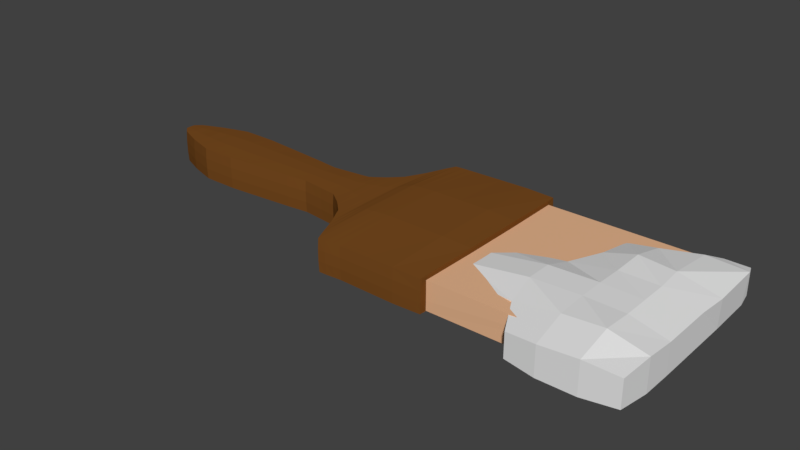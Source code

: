 # Source: Paintbrush_Paint.blend  (saved by Blender 2.77.0; exported with 4.5.12 LTS)
import bpy
from mathutils import Matrix  # noqa: F401  (used for matrix-valued properties, if any)

bpy.ops.wm.read_factory_settings(use_empty=True)
scene = bpy.context.scene
scene.name = 'Scene'

# ---- collections
col_collection_1 = bpy.data.collections.new('Collection 1'); scene.collection.children.link(col_collection_1)

# ---- materials (node trees are filled in below, after node groups)
mat_red = bpy.data.materials.new('Red')
mat_red.alpha_threshold = 0.0
mat_red.use_transparent_shadow = False
mat_red.roughness = 0.5
mat_material_001 = bpy.data.materials.new('Material.001')
mat_material_001.alpha_threshold = 0.0
mat_material_001.use_transparent_shadow = False
mat_material_001.diffuse_color = (0.1902, 0.07119, 0.0145, 1.0)
mat_material_001.roughness = 0.5
mat_material_001.line_color = (0.0, 0.0, 0.0, 1.0)
mat_material_002 = bpy.data.materials.new('Material.002')
mat_material_002.alpha_threshold = 0.0
mat_material_002.use_transparent_shadow = False
mat_material_002.diffuse_color = (0.8, 0.4632, 0.2686, 1.0)
mat_material_002.roughness = 0.5

# ---- material node trees

# ---- world
world_world = bpy.data.worlds.new('World'); scene.world = world_world
world_world.color = (0.05088, 0.05088, 0.05088)
world_world.use_sun_shadow = False
world_world.sun_shadow_jitter_overblur = 0.0
world_world.cycles.sampling_method = 'MANUAL'

# ---- meshes
me_cube_001 = bpy.data.meshes.new('Cube.001')
me_cube_001.from_pydata([(-0.381, 0.4091, -0.8853), (-0.4839, 0.5371, 1.042), (0.1728, 1.154, -0.6489), (0.1728, 1.154, 0.8126), (1.589, 0.4346, -0.7764), (1.692, 0.5653, 0.922), (1.491, 1.154, -0.6374), (1.491, 1.154, 0.8011), (-0.4118, -10.25, -0.8112), (-0.4118, -10.25, 0.9704), (1.432, -10.09, 0.8158), (1.432, -10.09, -0.6567), (-3.994, -0.3362, -0.6567), (-3.994, -0.3362, 0.8204), (-4.089, -10.08, -0.6683), (-4.089, -10.08, 0.6683), (-0.3973, -5.213, -1.347), (-0.3973, -5.213, 1.347), (1.606, -5.213, -0.8257), (1.606, -5.213, 0.8257), (-5.198, -5.213, -1.312), (-5.198, -5.213, 1.312), (-2.462, -0.1317, -0.8199), (-2.462, -0.1317, 0.9836), (-2.46, -10.25, -0.8112), (-2.46, -10.25, 0.8112), (-2.551, -5.213, 1.391), (-2.551, -5.213, -1.391), (-0.3973, -8.33, -1.304), (1.592, -8.315, -0.8112), (-5.029, -8.237, -0.9085), (-0.3973, -8.33, 1.463), (1.592, -8.315, 0.9704), (-5.029, -8.237, 0.9085), (-2.542, -8.325, 1.312), (-2.542, -8.325, -1.312), (-0.3973, -6.66, 1.347), (1.606, -6.66, 0.8257), (-5.198, -6.656, 1.312), (-2.551, -6.66, -1.391), (-0.3973, -6.66, -1.347), (1.606, -6.66, -0.8257), (-5.198, -6.656, -1.312), (-2.551, -6.66, 1.391), (-0.5049, -2.183, 1.35), (1.711, -2.183, 0.8127), (-4.192, -2.112, 0.9836), (-0.4, -2.053, -1.312), (1.606, -2.054, -0.8257), (-4.192, -2.112, -0.8199), (-2.471, -2.097, -1.304), (-2.471, -2.097, 1.467), (-0.3973, -3.767, -1.347), (1.606, -3.767, -0.8257), (-5.038, -3.795, -0.9201), (-2.542, -3.767, 1.356), (-0.3973, -3.767, 1.347), (1.606, -3.767, 0.8257), (-5.038, -3.795, 0.9201), (-2.542, -3.767, -1.356), (-8.281, -4.185, -0.6683), (-8.581, -5.243, -0.8112), (-8.581, -6.608, 0.8112), (-8.581, -5.243, 0.8112), (-8.581, -6.608, -0.8112), (-8.281, -7.691, -0.6683), (-8.281, -7.691, 0.6683), (-8.281, -4.185, 0.6683), (-18.69, -3.046, -0.7229), (-18.69, -5.514, -0.7229), (-21.15, -5.514, -0.7229), (-21.15, -3.046, -0.7229), (-25.1, -2.714, -0.7229), (-25.1, -5.847, -0.7229), (-19.92, -5.379, -0.7229), (-19.92, -3.181, -0.7229), (-27.1, -2.714, -0.7229), (-27.1, -5.847, -0.7229), (-28.6, -3.164, -0.7229), (-28.6, -5.396, -0.7229), (-29.84, -3.68, -0.7229), (-29.84, -4.88, -0.7229), (-30.21, -4.022, -0.7229), (-30.21, -4.538, -0.7229), (-17.74, -2.927, -0.7229), (-17.74, -5.633, -0.7229), (-17.01, -2.412, -0.7229), (-17.01, -6.149, -0.7229), (-16.31, -1.737, -0.7229), (-16.31, -6.823, -0.7229), (-15.73, -0.6297, -0.7229), (-15.73, -7.931, -0.7229), (-15.03, 1.029, -0.7229), (-15.03, -9.589, -0.7229), (-13.72, 1.102, -0.7229), (-13.72, -9.516, -0.7229), (-8.975, 1.102, -0.7229), (-8.975, -9.516, -0.7229), (-8.975, 0.6898, -0.7229), (-8.975, -9.104, -0.7229), (0.6264, 0.6898, -0.7229), (0.8455, -9.104, -0.7229), (-18.69, -3.046, 1.088), (-18.69, -5.514, 1.088), (-21.15, -5.514, 1.088), (-21.15, -3.046, 1.088), (-25.1, -2.714, 1.088), (-25.1, -5.847, 1.088), (-19.92, -5.379, 1.088), (-19.92, -3.181, 1.088), (-27.1, -2.714, 1.088), (-27.1, -5.847, 1.088), (-28.6, -3.164, 1.088), (-28.6, -5.396, 1.088), (-29.84, -3.68, 1.088), (-29.84, -4.88, 1.088), (-30.21, -4.022, 1.088), (-30.21, -4.538, 1.088), (-17.74, -2.927, 1.088), (-17.74, -5.633, 1.088), (-17.01, -2.412, 1.088), (-17.01, -6.149, 1.088), (-16.31, -1.737, 1.088), (-16.31, -6.823, 1.088), (-15.73, -0.6297, 1.088), (-15.73, -7.931, 1.088), (-15.03, 1.029, 1.088), (-15.03, -9.589, 1.088), (-13.72, 1.102, 1.088), (-13.72, -9.516, 1.088), (-8.975, 1.102, 1.088), (-8.975, -9.516, 1.088), (-8.975, 0.6898, 0.8425), (-8.975, -9.104, 0.8425), (0.6264, 0.6898, 0.8425), (0.8455, -9.104, 0.8425), (-18.69, -3.865, -0.7672), (-18.69, -4.695, -0.7672), (-20.33, -3.137, -0.7219), (-20.74, -3.091, -0.7225), (-25.77, -5.848, -0.7246), (-26.43, -5.849, -0.7254), (-20.33, -5.423, -0.7219), (-20.74, -5.469, -0.7225), (-22.47, -5.626, -0.7239), (-23.78, -5.737, -0.7243), (-21.15, -4.696, -0.7678), (-21.15, -3.865, -0.7678), (-19.92, -4.65, -0.7611), (-19.92, -3.911, -0.7611), (-19.1, -3.092, -0.7224), (-19.51, -3.137, -0.7219), (-27.11, -4.808, -0.7821), (-27.11, -3.752, -0.7821), (-23.78, -2.823, -0.7243), (-22.47, -2.934, -0.7239), (-25.09, -4.808, -0.7812), (-25.09, -3.753, -0.7812), (-19.1, -5.469, -0.7224), (-19.51, -5.423, -0.7219), (-26.43, -2.711, -0.7254), (-25.77, -2.712, -0.7246), (-28.61, -4.655, -0.7592), (-28.61, -3.905, -0.7592), (-27.6, -5.699, -0.7249), (-28.1, -5.548, -0.7243), (-28.1, -3.013, -0.7243), (-27.6, -2.862, -0.7249), (-29.85, -4.481, -0.7388), (-29.85, -4.079, -0.7388), (-29.01, -5.225, -0.7243), (-29.43, -5.054, -0.7249), (-29.43, -3.506, -0.7249), (-29.01, -3.335, -0.7243), (-30.21, -4.366, -0.7253), (-30.21, -4.194, -0.7253), (-29.96, -4.767, -0.7243), (-30.09, -4.654, -0.7248), (-30.09, -3.907, -0.7248), (-29.96, -3.793, -0.7243), (-17.75, -3.826, -0.7611), (-17.75, -4.734, -0.7611), (-18.37, -3.007, -0.722), (-18.05, -2.968, -0.7212), (-18.05, -5.592, -0.7212), (-18.37, -5.553, -0.722), (-17.03, -3.654, -0.7635), (-17.03, -4.906, -0.7635), (-17.49, -2.757, -0.721), (-17.25, -2.584, -0.7216), (-17.25, -5.976, -0.7216), (-17.49, -5.804, -0.721), (-16.34, -3.43, -0.7612), (-16.34, -5.13, -0.7612), (-16.77, -2.187, -0.7218), (-16.54, -1.963, -0.7215), (-16.54, -6.598, -0.7215), (-16.77, -6.373, -0.7218), (-15.76, -3.062, -0.7599), (-15.76, -5.499, -0.7599), (-16.12, -1.369, -0.7212), (-15.92, -0.9992, -0.7218), (-15.92, -7.561, -0.7218), (-16.12, -7.192, -0.7212), (-15.14, -2.496, -0.865), (-15.14, -6.065, -0.8689), (-15.5, -0.07573, -0.7262), (-15.27, 0.4796, -0.7305), (-15.27, -9.04, -0.7314), (-15.5, -8.485, -0.7267), (-13.72, -2.42, -0.9178), (-13.72, -5.994, -0.9162), (-14.6, 1.059, -0.7288), (-14.16, 1.081, -0.726), (-14.16, -9.543, -0.7258), (-14.6, -9.571, -0.7292), (-8.869, -2.427, -0.8286), (-8.869, -5.987, -0.8286), (-12.14, 1.118, -0.7396), (-10.55, 1.134, -0.7549), (-10.55, -9.547, -0.7539), (-12.14, -9.531, -0.7377), (-8.877, -2.565, -0.8204), (-8.877, -5.849, -0.8204), (-8.973, 0.9647, -0.7243), (-8.976, 0.8266, -0.7215), (-8.976, -9.241, -0.7215), (-8.973, -9.379, -0.7243), (-18.69, -3.865, 1.132), (-18.69, -4.695, 1.132), (-20.33, -3.137, 1.087), (-20.74, -3.091, 1.087), (-25.77, -5.848, 1.09), (-26.43, -5.849, 1.09), (-20.33, -5.423, 1.087), (-20.74, -5.469, 1.087), (-22.47, -5.626, 1.089), (-23.78, -5.737, 1.089), (-21.15, -4.696, 1.133), (-21.15, -3.865, 1.133), (-19.92, -4.65, 1.126), (-19.92, -3.911, 1.126), (-19.1, -3.092, 1.087), (-19.51, -3.137, 1.087), (-27.11, -4.808, 1.147), (-27.11, -3.752, 1.147), (-23.78, -2.823, 1.089), (-22.47, -2.934, 1.089), (-25.09, -4.808, 1.146), (-25.09, -3.753, 1.146), (-19.1, -5.469, 1.087), (-19.51, -5.423, 1.087), (-26.43, -2.711, 1.09), (-25.77, -2.712, 1.09), (-28.61, -4.655, 1.124), (-28.61, -3.905, 1.124), (-27.6, -5.699, 1.09), (-28.1, -5.548, 1.089), (-28.1, -3.013, 1.089), (-27.6, -2.862, 1.09), (-29.85, -4.481, 1.104), (-29.85, -4.079, 1.104), (-29.01, -5.225, 1.089), (-29.43, -5.054, 1.09), (-29.43, -3.506, 1.09), (-29.01, -3.335, 1.089), (-30.21, -4.366, 1.09), (-30.21, -4.194, 1.09), (-29.96, -4.767, 1.089), (-30.09, -4.654, 1.09), (-30.09, -3.907, 1.09), (-29.96, -3.793, 1.089), (-17.75, -3.826, 1.126), (-17.75, -4.734, 1.126), (-18.37, -3.007, 1.087), (-18.05, -2.968, 1.086), (-18.05, -5.592, 1.086), (-18.37, -5.553, 1.087), (-17.03, -3.654, 1.128), (-17.03, -4.906, 1.128), (-17.49, -2.757, 1.086), (-17.25, -2.584, 1.087), (-17.25, -5.976, 1.087), (-17.49, -5.804, 1.086), (-16.34, -3.43, 1.126), (-16.34, -5.13, 1.126), (-16.77, -2.187, 1.087), (-16.54, -1.963, 1.086), (-16.54, -6.598, 1.086), (-16.77, -6.373, 1.087), (-15.76, -3.062, 1.125), (-15.76, -5.499, 1.125), (-16.12, -1.369, 1.086), (-15.92, -0.9992, 1.087), (-15.92, -7.561, 1.087), (-16.12, -7.192, 1.086), (-15.14, -2.496, 1.23), (-15.14, -6.065, 1.234), (-15.5, -0.07573, 1.091), (-15.27, 0.4796, 1.095), (-15.27, -9.04, 1.096), (-15.5, -8.485, 1.092), (-13.72, -2.42, 1.283), (-13.72, -5.994, 1.281), (-14.6, 1.059, 1.094), (-14.16, 1.081, 1.091), (-14.16, -9.543, 1.091), (-14.6, -9.571, 1.094), (-8.869, -2.427, 1.194), (-8.869, -5.987, 1.194), (-12.14, 1.118, 1.105), (-10.55, 1.134, 1.12), (-10.55, -9.547, 1.119), (-12.14, -9.531, 1.103), (-8.911, -2.573, 0.8637), (-8.911, -5.842, 0.8637), (-8.97, 0.9639, 1.008), (-8.974, 0.8262, 0.9247), (-8.974, -9.24, 0.9247), (-8.97, -9.378, 1.008), (-30.23, -4.011, -0.1215), (-30.23, -4.011, 0.4865), (-30.23, -4.55, 0.4865), (-30.23, -4.55, -0.1215), (-16.34, -6.845, -0.1227), (-16.34, -6.845, 0.4877), (-15.76, -7.945, 0.4874), (-15.76, -7.945, -0.1224), (-29.86, -4.906, 0.4868), (-29.86, -4.906, -0.1219), (-8.963, 0.6972, 0.3215), (-8.961, 0.7013, -0.2022), (-18.69, -3.013, -0.1223), (-18.69, -3.013, 0.4873), (-19.92, -3.146, 0.4875), (-19.92, -3.146, -0.1226), (-29.86, -3.655, -0.1219), (-29.86, -3.655, 0.4868), (-8.961, -9.116, -0.2022), (-8.963, -9.112, 0.3215), (-15.05, 1.051, -0.1213), (-15.05, 1.051, 0.4863), (-15.76, -0.6152, 0.4874), (-15.76, -0.6152, -0.1224), (-21.15, -3.013, -0.1222), (-21.15, -3.013, 0.4872), (-25.09, -2.681, 0.4871), (-25.09, -2.681, -0.1222), (-15.05, -9.611, 0.4862), (-15.05, -9.611, -0.1212), (-17.75, -2.892, -0.123), (-17.75, -2.892, 0.488), (-18.69, -5.547, -0.1223), (-18.69, -5.547, 0.4873), (-17.75, -5.668, 0.488), (-17.75, -5.668, -0.123), (-19.92, -5.414, -0.1226), (-19.92, -5.414, 0.4875), (-13.72, 1.134, -0.1222), (-13.72, 1.134, 0.4872), (-27.11, -2.683, 0.4869), (-27.11, -2.683, -0.1219), (-13.72, -9.549, 0.4873), (-13.72, -9.549, -0.1223), (-17.03, -2.385, -0.1225), (-17.03, -2.385, 0.4875), (-17.03, -6.175, 0.4875), (-17.03, -6.175, -0.1225), (-28.61, -5.427, -0.1221), (-28.61, -5.427, 0.4871), (-27.11, -5.877, 0.4869), (-27.11, -5.877, -0.1219), (-8.957, 1.12, -0.1211), (-8.957, 1.12, 0.4861), (-28.61, -3.134, 0.4871), (-28.61, -3.134, -0.1221), (-8.957, -9.534, 0.4861), (-8.957, -9.534, -0.1211), (-25.09, -5.879, 0.4871), (-25.09, -5.879, -0.1222), (-16.34, -1.716, -0.1227), (-16.34, -1.716, 0.4877), (-21.15, -5.547, -0.1222), (-21.15, -5.547, 0.4872), (-16.15, -1.35, -0.1221), (-16.15, -1.35, 0.487), (-15.95, -0.9825, -0.1221), (-15.95, -0.9825, 0.4871), (-8.96, -9.254, -0.1741), (-8.96, -9.251, 0.377), (-8.955, -9.394, -0.1483), (-8.954, -9.392, 0.4321), (-29.44, -3.479, -0.1227), (-29.44, -3.479, 0.4876), (-29.03, -3.306, -0.1225), (-29.03, -3.306, 0.4875), (-22.46, -5.659, -0.1225), (-22.46, -5.659, 0.4875), (-23.78, -5.77, -0.1227), (-23.78, -5.77, 0.4876), (-8.955, 0.9799, -0.1483), (-8.954, 0.9778, 0.4321), (-8.96, 0.8397, -0.1741), (-8.96, 0.8364, 0.377), (-29.03, -5.255, -0.1225), (-29.03, -5.255, 0.4875), (-29.44, -5.082, -0.1227), (-29.44, -5.082, 0.4876), (-16.57, -6.621, -0.1222), (-16.57, -6.621, 0.4872), (-16.8, -6.398, -0.1222), (-16.8, -6.398, 0.4872), (-20.33, -5.458, -0.1221), (-20.33, -5.458, 0.4871), (-20.74, -5.502, -0.1222), (-20.74, -5.502, 0.4872), (-16.8, -2.162, -0.1222), (-16.8, -2.162, 0.4872), (-16.57, -1.939, -0.1222), (-16.57, -1.939, 0.4872), (-25.77, -5.881, -0.1227), (-25.77, -5.881, 0.4877), (-26.44, -5.881, -0.1229), (-26.44, -5.881, 0.4878), (-10.54, -9.573, -0.1321), (-10.54, -9.573, 0.4971), (-12.13, -9.562, -0.1271), (-12.13, -9.562, 0.4921), (-28.11, -2.982, -0.1226), (-28.11, -2.982, 0.4875), (-27.61, -2.831, -0.1227), (-27.61, -2.831, 0.4877), (-20.74, -3.058, -0.1222), (-20.74, -3.058, 0.4872), (-20.33, -3.103, -0.1221), (-20.33, -3.103, 0.4871), (-12.13, 1.15, -0.1277), (-12.13, 1.15, 0.4927), (-10.54, 1.16, -0.1324), (-10.54, 1.16, 0.4974), (-27.61, -5.73, -0.1227), (-27.61, -5.73, 0.4877), (-28.11, -5.579, -0.1226), (-28.11, -5.579, 0.4875), (-17.27, -6.005, -0.1223), (-17.27, -6.005, 0.4872), (-17.51, -5.836, -0.1223), (-17.51, -5.836, 0.4872), (-17.51, -2.724, -0.1223), (-17.51, -2.724, 0.4872), (-17.27, -2.555, -0.1223), (-17.27, -2.555, 0.4872), (-14.16, -9.575, -0.1231), (-14.16, -9.575, 0.4881), (-14.61, -9.599, -0.1238), (-14.61, -9.599, 0.4888), (-26.44, -2.679, -0.1229), (-26.44, -2.679, 0.4878), (-25.77, -2.68, -0.1227), (-25.77, -2.68, 0.4877), (-14.61, 1.086, -0.1237), (-14.61, 1.086, 0.4887), (-14.17, 1.112, -0.1231), (-14.17, 1.112, 0.4881), (-19.1, -5.502, -0.1222), (-19.1, -5.502, 0.4872), (-19.51, -5.458, -0.1221), (-19.51, -5.458, 0.4871), (-18.06, -5.627, -0.1222), (-18.06, -5.627, 0.4872), (-18.38, -5.587, -0.1223), (-18.38, -5.587, 0.4872), (-18.38, -2.973, -0.1223), (-18.38, -2.973, 0.4872), (-18.06, -2.934, -0.1222), (-18.06, -2.934, 0.4872), (-15.29, -9.063, -0.1245), (-15.29, -9.063, 0.4895), (-15.53, -8.504, -0.1234), (-15.53, -8.504, 0.4884), (-23.78, -2.79, -0.1227), (-23.78, -2.79, 0.4876), (-22.46, -2.902, -0.1225), (-22.46, -2.902, 0.4875), (-15.53, -0.05677, -0.1232), (-15.53, -0.05677, 0.4882), (-15.29, 0.5012, -0.1243), (-15.29, 0.5012, 0.4892), (-30.11, -3.89, -0.1224), (-30.11, -3.89, 0.4873), (-29.99, -3.771, -0.1224), (-29.99, -3.771, 0.4873), (-19.51, -3.103, -0.1221), (-19.51, -3.103, 0.4871), (-19.1, -3.058, -0.1222), (-19.1, -3.058, 0.4872), (-29.99, -4.789, -0.1224), (-29.99, -4.789, 0.4873), (-30.11, -4.671, -0.1224), (-30.11, -4.671, 0.4873), (-15.95, -7.578, -0.1221), (-15.95, -7.578, 0.4871), (-16.15, -7.211, -0.1221), (-16.15, -7.211, 0.487), (-30.24, -4.371, -0.1225), (-30.24, -4.371, 0.4875), (-30.24, -4.19, -0.1225), (-30.24, -4.19, 0.4875), (-8.879, -5.938, 1.084), (-8.897, -5.89, 0.9734), (-8.879, -2.476, 1.084), (-8.897, -2.524, 0.9734), (-12.1, -6.001, 1.279), (-10.48, -6.007, 1.276), (-12.11, -2.413, 1.281), (-10.48, -2.407, 1.277), (-14.67, -6.045, 1.262), (-14.19, -6.02, 1.272), (-14.67, -2.466, 1.259), (-14.19, -2.443, 1.272), (-15.56, -5.688, 1.164), (-15.35, -5.876, 1.198), (-15.56, -2.872, 1.163), (-15.35, -2.685, 1.195), (-16.15, -5.253, 1.127), (-15.95, -5.375, 1.123), (-16.15, -3.307, 1.127), (-15.95, -3.186, 1.123), (-16.8, -4.981, 1.129), (-16.57, -5.054, 1.124), (-16.8, -3.579, 1.129), (-16.57, -3.506, 1.124), (-17.51, -4.791, 1.127), (-17.27, -4.847, 1.124), (-17.51, -3.769, 1.127), (-17.27, -3.713, 1.124), (-18.38, -4.708, 1.13), (-18.06, -4.72, 1.125), (-18.38, -3.852, 1.13), (-18.06, -3.84, 1.125), (-29.97, -4.117, 1.099), (-30.09, -4.154, 1.098), (-29.97, -4.443, 1.099), (-30.09, -4.406, 1.098), (-29.03, -3.963, 1.117), (-29.44, -4.019, 1.116), (-29.03, -4.597, 1.117), (-29.44, -4.542, 1.116), (-19.1, -3.881, 1.128), (-19.51, -3.896, 1.127), (-19.1, -4.68, 1.128), (-19.51, -4.665, 1.127), (-22.46, -3.826, 1.141), (-23.78, -3.79, 1.142), (-22.46, -4.734, 1.141), (-23.78, -4.77, 1.142), (-27.61, -3.803, 1.14), (-28.11, -3.852, 1.137), (-27.61, -4.757, 1.14), (-28.11, -4.708, 1.137), (-25.77, -3.751, 1.15), (-26.44, -3.751, 1.152), (-25.77, -4.809, 1.15), (-26.44, -4.81, 1.152), (-20.33, -3.896, 1.127), (-20.74, -3.881, 1.129), (-20.33, -4.665, 1.127), (-20.74, -4.68, 1.129), (-8.87, -5.941, -0.8272), (-8.87, -2.473, -0.8272), (-8.876, -5.895, -0.8217), (-8.876, -2.519, -0.8217), (-12.09, -5.997, -0.9191), (-12.09, -2.415, -0.9219), (-10.46, -6.001, -0.9012), (-10.46, -2.413, -0.9027), (-14.68, -6.045, -0.903), (-14.68, -2.468, -0.8998), (-14.2, -6.02, -0.9171), (-14.2, -2.443, -0.9162), (-15.55, -5.686, -0.7914), (-15.55, -2.875, -0.7904), (-15.35, -5.876, -0.8322), (-15.35, -2.685, -0.8298), (-16.15, -5.253, -0.7601), (-16.15, -3.308, -0.7601), (-15.95, -5.376, -0.7602), (-15.95, -3.185, -0.7602), (-16.8, -4.98, -0.7624), (-16.8, -3.58, -0.7624), (-16.57, -5.055, -0.7613), (-16.57, -3.505, -0.7613), (-17.51, -4.791, -0.761), (-17.51, -3.769, -0.761), (-17.27, -4.848, -0.7623), (-17.27, -3.712, -0.7623), (-18.38, -4.708, -0.7646), (-18.38, -3.852, -0.7646), (-18.06, -4.721, -0.7616), (-18.06, -3.84, -0.7616), (-29.97, -4.117, -0.7342), (-29.97, -4.443, -0.7342), (-30.09, -4.155, -0.7301), (-30.09, -4.405, -0.7301), (-29.03, -3.962, -0.7533), (-29.03, -4.598, -0.7533), (-29.44, -4.02, -0.7471), (-29.44, -4.54, -0.7471), (-19.1, -3.88, -0.7647), (-19.1, -4.68, -0.7647), (-19.51, -3.896, -0.7621), (-19.51, -4.665, -0.7621), (-22.46, -3.827, -0.7732), (-22.46, -4.733, -0.7732), (-23.78, -3.79, -0.7781), (-23.78, -4.771, -0.7781), (-27.61, -3.803, -0.7762), (-27.61, -4.758, -0.7762), (-28.11, -3.854, -0.7679), (-28.11, -4.707, -0.7679), (-25.77, -3.752, -0.7837), (-25.77, -4.808, -0.7837), (-26.44, -3.752, -0.7848), (-26.44, -4.809, -0.7848), (-20.33, -3.896, -0.7624), (-20.33, -4.665, -0.7624), (-20.74, -3.88, -0.7652), (-20.74, -4.68, -0.7652)], [], [(1, 3, 2, 0), (3, 7, 6, 2), (7, 5, 4, 6), (23, 22, 12, 13), (0, 2, 6, 4), (5, 7, 3, 1), (10, 9, 8, 11), (28, 29, 11, 8), (32, 31, 9, 10), (29, 32, 10, 11), (33, 30, 14, 15), (35, 24, 14, 30), (24, 25, 15, 14), (51, 23, 13, 46), (43, 26, 21, 38), (59, 27, 20, 54), (21, 58, 67, 63), (53, 57, 19, 18), (57, 56, 17, 19), (52, 53, 18, 16), (52, 16, 27, 59), (36, 17, 26, 43), (44, 1, 23, 51), (8, 9, 25, 24), (28, 8, 24, 35), (1, 0, 22, 23), (40, 28, 35, 39), (9, 31, 34, 25), (25, 34, 33, 15), (39, 35, 30, 42), (30, 33, 66, 65), (41, 37, 32, 29), (37, 36, 31, 32), (40, 41, 29, 28), (16, 18, 41, 40), (19, 17, 36, 37), (18, 19, 37, 41), (38, 21, 63, 62), (27, 39, 42, 20), (16, 40, 39, 27), (31, 36, 43, 34), (34, 43, 38, 33), (56, 44, 51, 55), (0, 47, 50, 22), (0, 4, 48, 47), (5, 1, 44, 45), (4, 5, 45, 48), (13, 12, 49, 46), (22, 50, 49, 12), (55, 51, 46, 58), (26, 55, 58, 21), (17, 56, 55, 26), (47, 52, 59, 50), (47, 48, 53, 52), (45, 44, 56, 57), (48, 45, 57, 53), (46, 49, 54, 58), (50, 59, 54, 49), (67, 60, 61, 63), (62, 64, 65, 66), (63, 61, 64, 62), (54, 20, 61, 60), (42, 30, 65, 64), (20, 42, 64, 61), (58, 54, 60, 67), (33, 38, 62, 66), (627, 143, 70, 146), (623, 141, 77, 152), (619, 165, 79, 162), (615, 145, 73, 156), (611, 159, 74, 148), (607, 171, 81, 168), (603, 177, 83, 174), (599, 183, 84, 180), (595, 189, 86, 186), (591, 195, 88, 192), (587, 201, 90, 198), (583, 207, 92, 204), (579, 213, 94, 210), (575, 219, 96, 216), (571, 225, 98, 222), (99, 223, 222, 98, 100, 101), (567, 238, 104, 235), (563, 244, 111, 233), (559, 254, 113, 257), (555, 248, 107, 237), (551, 240, 108, 251), (547, 260, 115, 263), (543, 266, 117, 269), (539, 272, 118, 275), (535, 278, 120, 281), (531, 284, 122, 287), (527, 290, 124, 293), (523, 296, 126, 299), (519, 302, 128, 305), (515, 308, 130, 311), (511, 314, 132, 317), (133, 135, 134, 132, 314, 315), (507, 267, 116, 321), (100, 134, 135, 101), (503, 295, 123, 325), (499, 269, 117, 322), (98, 331, 330, 132, 134, 100), (495, 242, 102, 333), (491, 271, 114, 337), (101, 135, 133, 339, 338, 99), (487, 299, 126, 341), (483, 247, 105, 345), (479, 301, 125, 326), (475, 275, 118, 351), (471, 277, 103, 353), (467, 251, 108, 357), (463, 305, 128, 359), (459, 253, 106, 346), (455, 307, 127, 348), (451, 281, 120, 365), (447, 283, 119, 354), (443, 257, 113, 369), (439, 311, 130, 373), (435, 230, 109, 334), (431, 259, 110, 360), (427, 313, 129, 362), (423, 233, 111, 370), (419, 287, 122, 381), (415, 235, 104, 383), (411, 289, 121, 366), (407, 263, 115, 328), (403, 317, 132, 330), (399, 237, 107, 378), (395, 265, 112, 374), (391, 319, 131, 376), (387, 293, 124, 342), (381, 122, 292, 385), (385, 292, 293, 387), (88, 380, 384, 200), (380, 381, 385, 384), (200, 384, 386, 201), (384, 385, 387, 386), (201, 386, 343, 90), (386, 387, 342, 343), (339, 133, 318, 389), (389, 318, 319, 391), (99, 338, 388, 226), (338, 339, 389, 388), (226, 388, 390, 227), (388, 389, 391, 390), (227, 390, 377, 97), (390, 391, 376, 377), (337, 114, 264, 393), (393, 264, 265, 395), (80, 336, 392, 172), (336, 337, 393, 392), (172, 392, 394, 173), (392, 393, 395, 394), (173, 394, 375, 78), (394, 395, 374, 375), (383, 104, 236, 397), (397, 236, 237, 399), (70, 382, 396, 144), (382, 383, 397, 396), (144, 396, 398, 145), (396, 397, 399, 398), (145, 398, 379, 73), (398, 399, 378, 379), (373, 130, 316, 401), (401, 316, 317, 403), (96, 372, 400, 224), (372, 373, 401, 400), (224, 400, 402, 225), (400, 401, 403, 402), (225, 402, 331, 98), (402, 403, 330, 331), (369, 113, 262, 405), (405, 262, 263, 407), (79, 368, 404, 170), (368, 369, 405, 404), (170, 404, 406, 171), (404, 405, 407, 406), (171, 406, 329, 81), (406, 407, 328, 329), (325, 123, 288, 409), (409, 288, 289, 411), (89, 324, 408, 196), (324, 325, 409, 408), (196, 408, 410, 197), (408, 409, 411, 410), (197, 410, 367, 87), (410, 411, 366, 367), (357, 108, 234, 413), (413, 234, 235, 415), (74, 356, 412, 142), (356, 357, 413, 412), (142, 412, 414, 143), (412, 413, 415, 414), (143, 414, 382, 70), (414, 415, 383, 382), (365, 120, 286, 417), (417, 286, 287, 419), (86, 364, 416, 194), (364, 365, 417, 416), (194, 416, 418, 195), (416, 417, 419, 418), (195, 418, 380, 88), (418, 419, 381, 380), (378, 107, 232, 421), (421, 232, 233, 423), (73, 379, 420, 140), (379, 378, 421, 420), (140, 420, 422, 141), (420, 421, 423, 422), (141, 422, 371, 77), (422, 423, 370, 371), (376, 131, 312, 425), (425, 312, 313, 427), (97, 377, 424, 220), (377, 376, 425, 424), (220, 424, 426, 221), (424, 425, 427, 426), (221, 426, 363, 95), (426, 427, 362, 363), (374, 112, 258, 429), (429, 258, 259, 431), (78, 375, 428, 166), (375, 374, 429, 428), (166, 428, 430, 167), (428, 429, 431, 430), (167, 430, 361, 76), (430, 431, 360, 361), (345, 105, 231, 433), (433, 231, 230, 435), (71, 344, 432, 139), (344, 345, 433, 432), (139, 432, 434, 138), (432, 433, 435, 434), (138, 434, 335, 75), (434, 435, 334, 335), (359, 128, 310, 437), (437, 310, 311, 439), (94, 358, 436, 218), (358, 359, 437, 436), (218, 436, 438, 219), (436, 437, 439, 438), (219, 438, 372, 96), (438, 439, 373, 372), (370, 111, 256, 441), (441, 256, 257, 443), (77, 371, 440, 164), (371, 370, 441, 440), (164, 440, 442, 165), (440, 441, 443, 442), (165, 442, 368, 79), (442, 443, 369, 368), (366, 121, 282, 445), (445, 282, 283, 447), (87, 367, 444, 190), (367, 366, 445, 444), (190, 444, 446, 191), (444, 445, 447, 446), (191, 446, 355, 85), (446, 447, 354, 355), (351, 118, 280, 449), (449, 280, 281, 451), (84, 350, 448, 188), (350, 351, 449, 448), (188, 448, 450, 189), (448, 449, 451, 450), (189, 450, 364, 86), (450, 451, 365, 364), (362, 129, 306, 453), (453, 306, 307, 455), (95, 363, 452, 214), (363, 362, 453, 452), (214, 452, 454, 215), (452, 453, 455, 454), (215, 454, 349, 93), (454, 455, 348, 349), (360, 110, 252, 457), (457, 252, 253, 459), (76, 361, 456, 160), (361, 360, 457, 456), (160, 456, 458, 161), (456, 457, 459, 458), (161, 458, 347, 72), (458, 459, 346, 347), (341, 126, 304, 461), (461, 304, 305, 463), (92, 340, 460, 212), (340, 341, 461, 460), (212, 460, 462, 213), (460, 461, 463, 462), (213, 462, 358, 94), (462, 463, 359, 358), (353, 103, 250, 465), (465, 250, 251, 467), (69, 352, 464, 158), (352, 353, 465, 464), (158, 464, 466, 159), (464, 465, 467, 466), (159, 466, 356, 74), (466, 467, 357, 356), (354, 119, 276, 469), (469, 276, 277, 471), (85, 355, 468, 184), (355, 354, 469, 468), (184, 468, 470, 185), (468, 469, 471, 470), (185, 470, 352, 69), (470, 471, 353, 352), (333, 102, 274, 473), (473, 274, 275, 475), (68, 332, 472, 182), (332, 333, 473, 472), (182, 472, 474, 183), (472, 473, 475, 474), (183, 474, 350, 84), (474, 475, 351, 350), (348, 127, 300, 477), (477, 300, 301, 479), (93, 349, 476, 208), (349, 348, 477, 476), (208, 476, 478, 209), (476, 477, 479, 478), (209, 478, 327, 91), (478, 479, 326, 327), (346, 106, 246, 481), (481, 246, 247, 483), (72, 347, 480, 154), (347, 346, 481, 480), (154, 480, 482, 155), (480, 481, 483, 482), (155, 482, 344, 71), (482, 483, 345, 344), (342, 124, 298, 485), (485, 298, 299, 487), (90, 343, 484, 206), (343, 342, 485, 484), (206, 484, 486, 207), (484, 485, 487, 486), (207, 486, 340, 92), (486, 487, 341, 340), (321, 116, 270, 489), (489, 270, 271, 491), (82, 320, 488, 178), (320, 321, 489, 488), (178, 488, 490, 179), (488, 489, 491, 490), (179, 490, 336, 80), (490, 491, 337, 336), (334, 109, 243, 493), (493, 243, 242, 495), (75, 335, 492, 151), (335, 334, 493, 492), (151, 492, 494, 150), (492, 493, 495, 494), (150, 494, 332, 68), (494, 495, 333, 332), (328, 115, 268, 497), (497, 268, 269, 499), (81, 329, 496, 176), (329, 328, 497, 496), (176, 496, 498, 177), (496, 497, 499, 498), (177, 498, 323, 83), (498, 499, 322, 323), (326, 125, 294, 501), (501, 294, 295, 503), (91, 327, 500, 202), (327, 326, 501, 500), (202, 500, 502, 203), (500, 501, 503, 502), (203, 502, 324, 89), (502, 503, 325, 324), (322, 117, 266, 505), (505, 266, 267, 507), (83, 323, 504, 174), (323, 322, 505, 504), (174, 504, 506, 175), (504, 505, 507, 506), (175, 506, 320, 82), (506, 507, 321, 320), (318, 133, 315, 509), (509, 315, 314, 511), (131, 319, 508, 309), (319, 318, 509, 508), (309, 508, 510, 308), (508, 509, 511, 510), (308, 510, 316, 130), (510, 511, 317, 316), (312, 131, 309, 513), (513, 309, 308, 515), (129, 313, 512, 303), (313, 312, 513, 512), (303, 512, 514, 302), (512, 513, 515, 514), (302, 514, 310, 128), (514, 515, 311, 310), (306, 129, 303, 517), (517, 303, 302, 519), (127, 307, 516, 297), (307, 306, 517, 516), (297, 516, 518, 296), (516, 517, 519, 518), (296, 518, 304, 126), (518, 519, 305, 304), (300, 127, 297, 521), (521, 297, 296, 523), (125, 301, 520, 291), (301, 300, 521, 520), (291, 520, 522, 290), (520, 521, 523, 522), (290, 522, 298, 124), (522, 523, 299, 298), (294, 125, 291, 525), (525, 291, 290, 527), (123, 295, 524, 285), (295, 294, 525, 524), (285, 524, 526, 284), (524, 525, 527, 526), (284, 526, 292, 122), (526, 527, 293, 292), (288, 123, 285, 529), (529, 285, 284, 531), (121, 289, 528, 279), (289, 288, 529, 528), (279, 528, 530, 278), (528, 529, 531, 530), (278, 530, 286, 120), (530, 531, 287, 286), (282, 121, 279, 533), (533, 279, 278, 535), (119, 283, 532, 273), (283, 282, 533, 532), (273, 532, 534, 272), (532, 533, 535, 534), (272, 534, 280, 118), (534, 535, 281, 280), (276, 119, 273, 537), (537, 273, 272, 539), (103, 277, 536, 229), (277, 276, 537, 536), (229, 536, 538, 228), (536, 537, 539, 538), (228, 538, 274, 102), (538, 539, 275, 274), (270, 116, 267, 541), (541, 267, 266, 543), (114, 271, 540, 261), (271, 270, 541, 540), (261, 540, 542, 260), (540, 541, 543, 542), (260, 542, 268, 115), (542, 543, 269, 268), (264, 114, 261, 545), (545, 261, 260, 547), (112, 265, 544, 255), (265, 264, 545, 544), (255, 544, 546, 254), (544, 545, 547, 546), (254, 546, 262, 113), (546, 547, 263, 262), (243, 109, 241, 549), (549, 241, 240, 551), (102, 242, 548, 228), (242, 243, 549, 548), (228, 548, 550, 229), (548, 549, 551, 550), (229, 550, 250, 103), (550, 551, 251, 250), (246, 106, 249, 553), (553, 249, 248, 555), (105, 247, 552, 239), (247, 246, 553, 552), (239, 552, 554, 238), (552, 553, 555, 554), (238, 554, 236, 104), (554, 555, 237, 236), (258, 112, 255, 557), (557, 255, 254, 559), (110, 259, 556, 245), (259, 258, 557, 556), (245, 556, 558, 244), (556, 557, 559, 558), (244, 558, 256, 111), (558, 559, 257, 256), (252, 110, 245, 561), (561, 245, 244, 563), (106, 253, 560, 249), (253, 252, 561, 560), (249, 560, 562, 248), (560, 561, 563, 562), (248, 562, 232, 107), (562, 563, 233, 232), (231, 105, 239, 565), (565, 239, 238, 567), (109, 230, 564, 241), (230, 231, 565, 564), (241, 564, 566, 240), (564, 565, 567, 566), (240, 566, 234, 108), (566, 567, 235, 234), (216, 96, 224, 569), (569, 224, 225, 571), (97, 217, 568, 227), (217, 216, 569, 568), (227, 568, 570, 226), (568, 569, 571, 570), (226, 570, 223, 99), (570, 571, 222, 223), (210, 94, 218, 573), (573, 218, 219, 575), (95, 211, 572, 221), (211, 210, 573, 572), (221, 572, 574, 220), (572, 573, 575, 574), (220, 574, 217, 97), (574, 575, 216, 217), (204, 92, 212, 577), (577, 212, 213, 579), (93, 205, 576, 215), (205, 204, 577, 576), (215, 576, 578, 214), (576, 577, 579, 578), (214, 578, 211, 95), (578, 579, 210, 211), (198, 90, 206, 581), (581, 206, 207, 583), (91, 199, 580, 209), (199, 198, 581, 580), (209, 580, 582, 208), (580, 581, 583, 582), (208, 582, 205, 93), (582, 583, 204, 205), (192, 88, 200, 585), (585, 200, 201, 587), (89, 193, 584, 203), (193, 192, 585, 584), (203, 584, 586, 202), (584, 585, 587, 586), (202, 586, 199, 91), (586, 587, 198, 199), (186, 86, 194, 589), (589, 194, 195, 591), (87, 187, 588, 197), (187, 186, 589, 588), (197, 588, 590, 196), (588, 589, 591, 590), (196, 590, 193, 89), (590, 591, 192, 193), (180, 84, 188, 593), (593, 188, 189, 595), (85, 181, 592, 191), (181, 180, 593, 592), (191, 592, 594, 190), (592, 593, 595, 594), (190, 594, 187, 87), (594, 595, 186, 187), (136, 68, 182, 597), (597, 182, 183, 599), (69, 137, 596, 185), (137, 136, 597, 596), (185, 596, 598, 184), (596, 597, 599, 598), (184, 598, 181, 85), (598, 599, 180, 181), (168, 81, 176, 601), (601, 176, 177, 603), (80, 169, 600, 179), (169, 168, 601, 600), (179, 600, 602, 178), (600, 601, 603, 602), (178, 602, 175, 82), (602, 603, 174, 175), (162, 79, 170, 605), (605, 170, 171, 607), (78, 163, 604, 173), (163, 162, 605, 604), (173, 604, 606, 172), (604, 605, 607, 606), (172, 606, 169, 80), (606, 607, 168, 169), (137, 69, 158, 609), (609, 158, 159, 611), (68, 136, 608, 150), (136, 137, 609, 608), (150, 608, 610, 151), (608, 609, 611, 610), (151, 610, 149, 75), (610, 611, 148, 149), (146, 70, 144, 613), (613, 144, 145, 615), (71, 147, 612, 155), (147, 146, 613, 612), (155, 612, 614, 154), (612, 613, 615, 614), (154, 614, 157, 72), (614, 615, 156, 157), (152, 77, 164, 617), (617, 164, 165, 619), (76, 153, 616, 167), (153, 152, 617, 616), (167, 616, 618, 166), (616, 617, 619, 618), (166, 618, 163, 78), (618, 619, 162, 163), (156, 73, 140, 621), (621, 140, 141, 623), (72, 157, 620, 161), (157, 156, 621, 620), (161, 620, 622, 160), (620, 621, 623, 622), (160, 622, 153, 76), (622, 623, 152, 153), (148, 74, 142, 625), (625, 142, 143, 627), (75, 149, 624, 138), (149, 148, 625, 624), (138, 624, 626, 139), (624, 625, 627, 626), (139, 626, 147, 71), (626, 627, 146, 147)])
me_cube_001.polygons.foreach_set('material_index', [0, 0, 0, 0, 0, 0, 0, 0, 0, 0, 0, 0, 0, 0, 0, 0, 0, 0, 0, 0, 0, 0, 0, 0, 0, 0, 0, 0, 0, 0, 0, 0, 0, 0, 0, 0, 0, 0, 0, 0, 0, 0, 0, 0, 0, 0, 0, 0, 0, 0, 0, 0, 0, 0, 0, 0, 0, 0, 0, 0, 0, 0, 0, 0, 0, 0, 1, 1, 1, 1, 1, 1, 1, 1, 1, 1, 1, 1, 1, 1, 1, 2, 1, 1, 1, 1, 1, 1, 1, 1, 1, 1, 1, 1, 1, 1, 1, 2, 1, 2, 1, 1, 2, 1, 1, 2, 1, 1, 1, 1, 1, 1, 1, 1, 1, 1, 1, 1, 1, 1, 1, 1, 1, 1, 1, 1, 1, 1, 1, 1, 1, 1, 1, 1, 1, 1, 1, 1, 1, 1, 1, 1, 1, 1, 1, 1, 1, 1, 1, 1, 1, 1, 1, 1, 1, 1, 1, 1, 1, 1, 1, 1, 1, 1, 1, 1, 1, 1, 1, 1, 1, 1, 1, 1, 1, 1, 1, 1, 1, 1, 1, 1, 1, 1, 1, 1, 1, 1, 1, 1, 1, 1, 1, 1, 1, 1, 1, 1, 1, 1, 1, 1, 1, 1, 1, 1, 1, 1, 1, 1, 1, 1, 1, 1, 1, 1, 1, 1, 1, 1, 1, 1, 1, 1, 1, 1, 1, 1, 1, 1, 1, 1, 1, 1, 1, 1, 1, 1, 1, 1, 1, 1, 1, 1, 1, 1, 1, 1, 1, 1, 1, 1, 1, 1, 1, 1, 1, 1, 1, 1, 1, 1, 1, 1, 1, 1, 1, 1, 1, 1, 1, 1, 1, 1, 1, 1, 1, 1, 1, 1, 1, 1, 1, 1, 1, 1, 1, 1, 1, 1, 1, 1, 1, 1, 1, 1, 1, 1, 1, 1, 1, 1, 1, 1, 1, 1, 1, 1, 1, 1, 1, 1, 1, 1, 1, 1, 1, 1, 1, 1, 1, 1, 1, 1, 1, 1, 1, 1, 1, 1, 1, 1, 1, 1, 1, 1, 1, 1, 1, 1, 1, 1, 1, 1, 1, 1, 1, 1, 1, 1, 1, 1, 1, 1, 1, 1, 1, 1, 1, 1, 1, 1, 1, 1, 1, 1, 1, 1, 1, 1, 1, 1, 1, 1, 1, 1, 1, 1, 1, 1, 1, 1, 1, 1, 1, 1, 1, 1, 1, 1, 1, 1, 1, 1, 1, 1, 1, 1, 1, 1, 1, 1, 1, 1, 1, 1, 1, 1, 1, 1, 1, 1, 1, 1, 1, 1, 1, 1, 1, 1, 1, 1, 1, 1, 1, 1, 1, 1, 1, 1, 1, 1, 1, 1, 1, 1, 1, 1, 1, 1, 1, 1, 1, 1, 1, 1, 1, 1, 1, 1, 1, 1, 1, 1, 1, 1, 1, 1, 1, 1, 1, 1, 1, 1, 1, 1, 1, 1, 1, 1, 1, 1, 1, 1, 1, 1, 1, 1, 1, 1, 1, 1, 1, 1, 1, 1, 1, 1, 1, 1, 1, 1, 1, 1, 1, 1, 1, 1, 1, 1, 1, 1, 1, 1, 1, 1, 1, 1, 1, 1, 1, 1, 1, 1, 1, 1, 1, 1, 1, 1, 1, 1, 1, 1, 1, 1, 1, 1, 1, 1, 1, 1, 1, 1, 1, 1, 1, 1, 1, 1, 1, 1, 1, 1, 1, 1, 1, 1, 1, 1, 1, 1, 1, 1, 1, 1, 1, 1, 1, 1, 1, 1, 1, 1, 1, 1, 1, 1, 1, 1, 1, 1, 1, 1, 1, 1, 1, 1, 1, 1, 1, 1, 1, 1, 1, 1, 1, 1, 1, 1, 1, 1, 1, 1, 1, 1, 1, 1, 1, 1, 1, 1, 1, 1, 1, 1, 1, 1, 1, 1, 1, 1, 1, 1, 1, 1, 1, 1, 1, 1])
me_cube_001.materials.append(mat_red)
me_cube_001.materials.append(mat_material_001)
me_cube_001.materials.append(mat_material_002)
me_cube_001.use_remesh_preserve_volume = False
me_cube_001.use_remesh_preserve_attributes = False
me_cube_001.use_mirror_vertex_groups = False
me_cube_001.update()

# ---- objects
ob_cube_001 = bpy.data.objects.new('Cube.001', me_cube_001)

# ---- transforms, parenting, visibility, modifiers, constraints
ob_cube_001.location = (0.6804, 0.233, -0.1465)
ob_cube_001.scale = (0.05015, 0.05015, 0.05015)
ob_cube_001.lineart.crease_threshold = 0.0

# ---- collection membership
col_collection_1.objects.link(ob_cube_001)

# ---- scene / render settings (as saved in the file)
scene.frame_start = 1; scene.frame_end = 250; scene.frame_set(1)
scene.render.engine = 'BLENDER_EEVEE_NEXT'
scene.render.resolution_percentage = 50
scene.render.dither_intensity = 0.0
scene.cycles.use_denoising = False
scene.cycles.samples = 128
scene.cycles.sampling_pattern = 'TABULATED_SOBOL'
scene.cycles.light_sampling_threshold = 0.0
scene.cycles.use_adaptive_sampling = False
scene.cycles.use_light_tree = False
scene.cycles.blur_glossy = 0.0
scene.cycles.sample_clamp_indirect = 0.0
scene.view_settings.view_transform = 'Standard'
bpy.context.view_layer.update()

# ---- added for rendering (the .blend has no active camera and no usable light): camera, sun
cam_auto = bpy.data.cameras.new('AutoCamera')
cam_auto.lens = 50.0
cam_auto.sensor_width = 36.0
cam_auto.clip_end = 1000.0
ob_auto_camera = bpy.data.objects.new('AutoCamera', cam_auto)
scene.collection.objects.link(ob_auto_camera)
ob_auto_camera.location = (1.54492, -1.89087, 1.11937)
ob_auto_camera.rotation_euler = (1.09748, -7.21219e-08, 0.694738)
scene.camera = ob_auto_camera
light_auto_sun = bpy.data.lights.new('AutoSun', 'SUN')
light_auto_sun.energy = 3.0
light_auto_sun.angle = 0.0523599
ob_auto_sun = bpy.data.objects.new('AutoSun', light_auto_sun)
scene.collection.objects.link(ob_auto_sun)
ob_auto_sun.rotation_euler = (0.872665, 0.174533, 0.523599)
bpy.context.view_layer.update()
